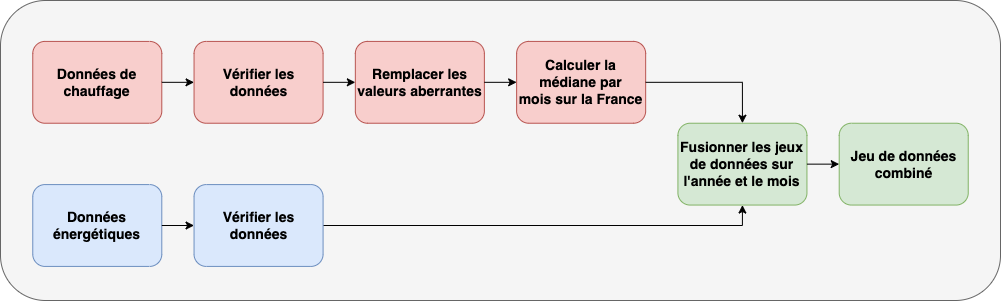

The diagram above was exported from draw.io. Its source (the exported page's mxGraphModel, read from the mxfile embedded in the PNG):
<mxGraphModel dx="1434" dy="796" grid="1" gridSize="10" guides="1" tooltips="1" connect="1" arrows="1" fold="1" page="1" pageScale="1" pageWidth="827" pageHeight="1169" math="0" shadow="0">
  <root>
    <mxCell id="0" />
    <mxCell id="1" parent="0" />
    <mxCell id="2KVS7d9JCKZ8OuU42Npp-1" value="" style="rounded=1;whiteSpace=wrap;html=1;fillColor=#f5f5f5;fontColor=#333333;strokeColor=#666666;fontSize=14;fontStyle=1" parent="1" vertex="1">
      <mxGeometry x="150" y="130" width="1000.0000000000001" height="300" as="geometry" />
    </mxCell>
    <mxCell id="2KVS7d9JCKZ8OuU42Npp-2" value="Données de chauffage" style="rounded=1;whiteSpace=wrap;html=1;fillColor=#f8cecc;strokeColor=#b85450;fontSize=14;fontStyle=1" parent="1" vertex="1">
      <mxGeometry x="182.25806451612902" y="170.9090909090909" width="129.03225806451613" height="81.81818181818183" as="geometry" />
    </mxCell>
    <mxCell id="2KVS7d9JCKZ8OuU42Npp-3" value="Données énergétiques" style="rounded=1;whiteSpace=wrap;html=1;fillColor=#dae8fc;strokeColor=#6c8ebf;fontSize=14;fontStyle=1" parent="1" vertex="1">
      <mxGeometry x="182.25806451612902" y="314.0909090909091" width="129.03225806451613" height="81.81818181818183" as="geometry" />
    </mxCell>
    <mxCell id="2KVS7d9JCKZ8OuU42Npp-4" value="Vérifier les données" style="rounded=1;whiteSpace=wrap;html=1;fillColor=#f8cecc;strokeColor=#b85450;fontSize=14;fontStyle=1" parent="1" vertex="1">
      <mxGeometry x="343.5483870967742" y="170.9090909090909" width="129.03225806451613" height="81.81818181818183" as="geometry" />
    </mxCell>
    <mxCell id="2KVS7d9JCKZ8OuU42Npp-14" style="edgeStyle=orthogonalEdgeStyle;rounded=0;orthogonalLoop=1;jettySize=auto;html=1;exitX=1;exitY=0.5;exitDx=0;exitDy=0;entryX=0;entryY=0.5;entryDx=0;entryDy=0;fontSize=14;fontStyle=1" parent="1" source="2KVS7d9JCKZ8OuU42Npp-2" target="2KVS7d9JCKZ8OuU42Npp-4" edge="1">
      <mxGeometry relative="1" as="geometry" />
    </mxCell>
    <mxCell id="ITPMv2a_BfHC4O2ltMjZ-1" style="edgeStyle=orthogonalEdgeStyle;rounded=0;orthogonalLoop=1;jettySize=auto;html=1;exitX=1;exitY=0.5;exitDx=0;exitDy=0;entryX=0.5;entryY=1;entryDx=0;entryDy=0;" edge="1" parent="1" source="2KVS7d9JCKZ8OuU42Npp-5" target="2KVS7d9JCKZ8OuU42Npp-12">
      <mxGeometry relative="1" as="geometry" />
    </mxCell>
    <mxCell id="2KVS7d9JCKZ8OuU42Npp-5" value="Vérifier les données" style="rounded=1;whiteSpace=wrap;html=1;fillColor=#dae8fc;strokeColor=#6c8ebf;fontSize=14;fontStyle=1" parent="1" vertex="1">
      <mxGeometry x="343.5483870967742" y="314.0909090909091" width="129.03225806451613" height="81.81818181818183" as="geometry" />
    </mxCell>
    <mxCell id="2KVS7d9JCKZ8OuU42Npp-19" style="edgeStyle=orthogonalEdgeStyle;rounded=0;orthogonalLoop=1;jettySize=auto;html=1;exitX=1;exitY=0.5;exitDx=0;exitDy=0;entryX=0;entryY=0.5;entryDx=0;entryDy=0;fontSize=14;fontStyle=1" parent="1" source="2KVS7d9JCKZ8OuU42Npp-3" target="2KVS7d9JCKZ8OuU42Npp-5" edge="1">
      <mxGeometry relative="1" as="geometry" />
    </mxCell>
    <mxCell id="2KVS7d9JCKZ8OuU42Npp-9" value="Remplacer les valeurs aberrantes" style="rounded=1;whiteSpace=wrap;html=1;fillColor=#f8cecc;strokeColor=#b85450;fontSize=14;fontStyle=1" parent="1" vertex="1">
      <mxGeometry x="504.8387096774194" y="170.9090909090909" width="129.03225806451613" height="81.81818181818183" as="geometry" />
    </mxCell>
    <mxCell id="2KVS7d9JCKZ8OuU42Npp-15" style="edgeStyle=orthogonalEdgeStyle;rounded=0;orthogonalLoop=1;jettySize=auto;html=1;exitX=1;exitY=0.5;exitDx=0;exitDy=0;entryX=0;entryY=0.5;entryDx=0;entryDy=0;fontSize=14;fontStyle=1" parent="1" source="2KVS7d9JCKZ8OuU42Npp-4" target="2KVS7d9JCKZ8OuU42Npp-9" edge="1">
      <mxGeometry relative="1" as="geometry" />
    </mxCell>
    <mxCell id="2KVS7d9JCKZ8OuU42Npp-11" value="Calculer la médiane par &lt;br&gt;mois sur la France" style="rounded=1;whiteSpace=wrap;html=1;fillColor=#f8cecc;strokeColor=#b85450;fontSize=14;fontStyle=1" parent="1" vertex="1">
      <mxGeometry x="666.1290322580645" y="170.9090909090909" width="129.03225806451613" height="81.81818181818183" as="geometry" />
    </mxCell>
    <mxCell id="2KVS7d9JCKZ8OuU42Npp-16" style="edgeStyle=orthogonalEdgeStyle;rounded=0;orthogonalLoop=1;jettySize=auto;html=1;exitX=1;exitY=0.5;exitDx=0;exitDy=0;entryX=0;entryY=0.5;entryDx=0;entryDy=0;fontSize=14;fontStyle=1" parent="1" source="2KVS7d9JCKZ8OuU42Npp-9" target="2KVS7d9JCKZ8OuU42Npp-11" edge="1">
      <mxGeometry relative="1" as="geometry" />
    </mxCell>
    <mxCell id="2KVS7d9JCKZ8OuU42Npp-12" value="Fusionner les jeux de données sur l'année et le mois" style="rounded=1;whiteSpace=wrap;html=1;fillColor=#d5e8d4;strokeColor=#82b366;fontSize=14;fontStyle=1" parent="1" vertex="1">
      <mxGeometry x="827.4193548387096" y="252.72727272727275" width="129.03225806451613" height="81.81818181818183" as="geometry" />
    </mxCell>
    <mxCell id="2KVS7d9JCKZ8OuU42Npp-17" style="edgeStyle=orthogonalEdgeStyle;rounded=0;orthogonalLoop=1;jettySize=auto;html=1;exitX=1;exitY=0.5;exitDx=0;exitDy=0;entryX=0.5;entryY=0;entryDx=0;entryDy=0;fontSize=14;fontStyle=1" parent="1" source="2KVS7d9JCKZ8OuU42Npp-11" target="2KVS7d9JCKZ8OuU42Npp-12" edge="1">
      <mxGeometry relative="1" as="geometry" />
    </mxCell>
    <mxCell id="2KVS7d9JCKZ8OuU42Npp-13" value="Jeu de données combiné" style="rounded=1;whiteSpace=wrap;html=1;fillColor=#d5e8d4;strokeColor=#82b366;fontSize=14;fontStyle=1" parent="1" vertex="1">
      <mxGeometry x="988.7096774193549" y="252.72727272727275" width="129.03225806451613" height="81.81818181818183" as="geometry" />
    </mxCell>
    <mxCell id="2KVS7d9JCKZ8OuU42Npp-21" style="edgeStyle=orthogonalEdgeStyle;rounded=0;orthogonalLoop=1;jettySize=auto;html=1;exitX=1;exitY=0.5;exitDx=0;exitDy=0;entryX=0;entryY=0.5;entryDx=0;entryDy=0;fontSize=14;fontStyle=1" parent="1" source="2KVS7d9JCKZ8OuU42Npp-12" target="2KVS7d9JCKZ8OuU42Npp-13" edge="1">
      <mxGeometry relative="1" as="geometry" />
    </mxCell>
  </root>
</mxGraphModel>